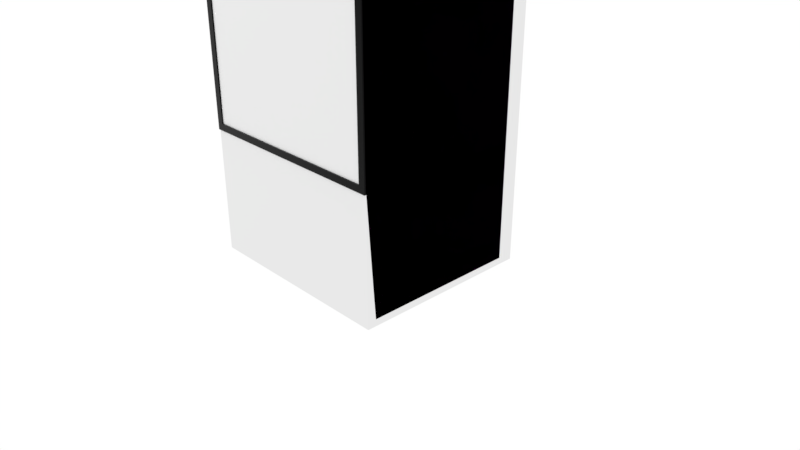 # Source: machine2.8_11_collider.blend  (saved by Blender 2.80.47; exported with 4.5.12 LTS)
import bpy
from mathutils import Matrix  # noqa: F401  (used for matrix-valued properties, if any)

bpy.ops.wm.read_factory_settings(use_empty=True)
scene = bpy.context.scene
scene.name = 'Scene'

# ---- collections
col_collection_1 = bpy.data.collections.new('Collection 1'); scene.collection.children.link(col_collection_1)

# ---- images (referenced by path relative to the original .blend; pixels are not part of the script)
import os
ASSET_DIR = os.environ.get("B2B_ASSET_DIR", "")  # directory of the original .blend (textures are referenced by path, not embedded)
HERE = os.path.dirname(os.path.abspath(__file__))  # packed textures are extracted next to this script under _unpacked/

def load_image(name, relpath, width, height, colorspace="sRGB"):
    """Load a texture the original file referenced (path relative to the .blend, or extracted next to this script)."""
    p = next((c for c in (os.path.join(HERE, relpath), os.path.join(ASSET_DIR, relpath)) if relpath and os.path.exists(c)), "")
    if p:
        img = bpy.data.images.load(p, check_existing=True)
        img.name = name
    else:  # same state as the original file: an image datablock whose file is absent (Cycles renders it pink)
        img = bpy.data.images.new(name, width, height)
        img.source = "FILE"
        img.filepath = "//" + (relpath or name)
    img.colorspace_settings.name = colorspace
    return img
img_textureblank128_png = load_image('textureBlank128.png', 'textureBlank128.png', 1024, 1024, 'sRGB')
img_texturedecal512_png = load_image('textureDecal512.png', 'textureDecal512.png', 1024, 1024, 'sRGB')

# ---- materials (node trees are filled in below, after node groups)
mat_bodym = bpy.data.materials.new('bodyM')
mat_bodym.alpha_threshold = 0.0
mat_bodym.use_transparent_shadow = False
mat_bodym.diffuse_color = (0.4793, 0.05951, 0.0185, 1.0)
mat_bodym.roughness = 0.5
mat_bodym.line_color = (0.0, 0.0, 0.0, 1.0)
mat_bezelm = bpy.data.materials.new('bezelM')
mat_bezelm.alpha_threshold = 0.0
mat_bezelm.use_transparent_shadow = False
mat_bezelm.diffuse_color = (0.0, 0.0, 0.0, 1.0)
mat_bezelm.roughness = 0.5
mat_screenm = bpy.data.materials.new('screenM')
mat_screenm.alpha_threshold = 0.0
mat_screenm.use_transparent_shadow = False
mat_screenm.diffuse_color = (0.2462, 0.2462, 0.2462, 1.0)
mat_screenm.roughness = 0.5
mat_panelm = bpy.data.materials.new('panelM')
mat_panelm.alpha_threshold = 0.0
mat_panelm.use_transparent_shadow = False
mat_panelm.preview_render_type = 'CUBE'
mat_panelm.diffuse_color = (0.4793, 0.05951, 0.0185, 1.0)
mat_panelm.roughness = 0.5

# ---- material node trees
mat_bodym.use_nodes = True; mat_bodym.node_tree.nodes.clear()
_N = mat_bodym.node_tree.nodes; _L = mat_bodym.node_tree.links
n0 = _N.new('ShaderNodeOutputMaterial'); n0.name = 'Material Output'; n0.location = (300, 300)
n1 = _N.new('ShaderNodeBsdfPrincipled'); n1.name = 'Principled BSDF'; n1.location = (10, 300)
n1.distribution = 'GGX'
n1.subsurface_method = 'BURLEY'
n1.inputs[1].default_value = 1.0
n1.inputs[2].default_value = 0.2
n1.inputs[3].default_value = 1.45
n2 = _N.new('ShaderNodeTexImage'); n2.name = 'Image Texture'; n2.location = (-280, 260)
n2.image = img_textureblank128_png
_L.new(n1.outputs[0], n0.inputs[0])
_L.new(n2.outputs[0], n1.inputs[0])
n0.is_active_output = True
mat_bezelm.use_nodes = True; mat_bezelm.node_tree.nodes.clear()
_N = mat_bezelm.node_tree.nodes; _L = mat_bezelm.node_tree.links
n0 = _N.new('ShaderNodeOutputMaterial'); n0.name = 'Material Output'; n0.location = (300, 300)
n1 = _N.new('ShaderNodeBsdfPrincipled'); n1.name = 'Principled BSDF'; n1.location = (10, 300)
n1.distribution = 'GGX'
n1.subsurface_method = 'BURLEY'
n1.inputs[0].default_value = (0.005605, 0.005605, 0.005605, 1.0)
n1.inputs[1].default_value = 1.0
n1.inputs[2].default_value = 0.2
n1.inputs[3].default_value = 1.45
_L.new(n1.outputs[0], n0.inputs[0])
n0.is_active_output = True
mat_screenm.use_nodes = True; mat_screenm.node_tree.nodes.clear()
_N = mat_screenm.node_tree.nodes; _L = mat_screenm.node_tree.links
n0 = _N.new('ShaderNodeOutputMaterial'); n0.name = 'Material Output'; n0.location = (300, 300)
n1 = _N.new('ShaderNodeBsdfPrincipled'); n1.name = 'Principled BSDF'; n1.location = (10, 300)
n1.distribution = 'GGX'
n1.subsurface_method = 'BURLEY'
n1.inputs[0].default_value = (0.005605, 0.005605, 0.005605, 1.0)
n1.inputs[1].default_value = 1.0
n1.inputs[2].default_value = 0.2
n1.inputs[3].default_value = 1.45
_L.new(n1.outputs[0], n0.inputs[0])
n0.is_active_output = True
mat_panelm.use_nodes = True; mat_panelm.node_tree.nodes.clear()
_N = mat_panelm.node_tree.nodes; _L = mat_panelm.node_tree.links
n0 = _N.new('ShaderNodeOutputMaterial'); n0.name = 'Material Output'; n0.location = (300, 300)
n1 = _N.new('ShaderNodeBsdfPrincipled'); n1.name = 'Principled BSDF'; n1.location = (10, 300)
n1.distribution = 'GGX'
n1.subsurface_method = 'BURLEY'
n1.inputs[1].default_value = 1.0
n1.inputs[2].default_value = 0.2
n1.inputs[3].default_value = 1.55
n2 = _N.new('ShaderNodeTexImage'); n2.name = 'Image Texture'; n2.location = (-280, 260)
n2.image = img_texturedecal512_png
_L.new(n1.outputs[0], n0.inputs[0])
_L.new(n2.outputs[0], n1.inputs[0])
n0.is_active_output = True

# ---- world
world_world = bpy.data.worlds.new('World'); scene.world = world_world
world_world.color = (1.0, 1.0, 1.0)
world_world.use_sun_shadow = False
world_world.sun_shadow_jitter_overblur = 0.0
world_world.cycles.sampling_method = 'MANUAL'

# ---- cameras
cam_camera = bpy.data.cameras.new('Camera')
cam_camera.clip_end = 100.0
cam_camera.lens = 35.0
cam_camera.sensor_width = 32.0
cam_camera.sensor_height = 18.0
cam_camera.ortho_scale = 7.314
cam_camera.dof.focus_distance = 0.0
cam_camera.dof.aperture_fstop = 128.0

# ---- lights
light_hemi = bpy.data.lights.new('Hemi', 'SUN')
light_hemi.transmission_factor = 0.0
light_hemi.angle = 0.1993
light_hemi.energy = 1.0
light_hemi.shadow_buffer_clip_start = 0.5
light_hemi.shadow_soft_size = 0.1
light_hemi.shadow_cascade_max_distance = 1000.0
light_lamp = bpy.data.lights.new('Lamp', 'POINT')
light_lamp.transmission_factor = 0.0
light_lamp.cutoff_distance = 30.0
light_lamp.energy = 100.0
light_lamp.shadow_buffer_clip_start = 1.001
light_lamp.shadow_soft_size = 0.1
light_lamp.shadow_maximum_resolution = 0.006
light_lamp.use_absolute_resolution = True

# ---- meshes
me_cube_001 = bpy.data.meshes.new('Cube.001')
me_cube_001.from_pydata([(-0.9267, -0.9993, -1.0), (-0.9267, 0.9048, -1.0), (0.9303, 0.9048, -1.0), (0.9303, -0.9993, -1.0), (1.0, 1.0, -1.0), (1.0, -1.0, -1.0), (-1.0, 1.0, -1.0), (-1.0, -1.0, -1.0), (-0.9267, -0.9993, -1.034), (-0.9267, 0.9048, -1.034), (0.9303, -0.9993, -1.034), (0.9303, 0.9048, -1.034), (1.0, 1.0, 0.7811), (1.0, -1.0, 0.7811), (-1.0, -1.0, 0.7811), (-1.0, 1.0, 0.7811), (1.0, 1.0, -0.4126), (1.0, -1.0, -0.4126), (-1.0, -1.0, -0.4126), (-1.0, 1.0, -0.4126), (0.9355, -1.23, -0.3793), (-0.9355, -1.23, -0.3793), (0.9355, -1.23, 0.7478), (-0.9355, -1.23, 0.7478), (1.0, -1.23, -0.4126), (1.0, -1.23, 0.7811), (-1.0, -1.23, -0.4126), (-1.0, -1.23, 0.7811), (0.9355, -1.2, -0.3793), (0.9355, -1.2, 0.7478), (-0.9355, -1.2, -0.3793), (-0.9355, -1.2, 0.7478), (1.0, 1.0, 0.7925), (1.0, 1.0, 1.011), (1.0, -1.0, 0.7925), (1.0, -1.0, 1.011), (-1.0, -1.0, 0.7925), (-1.0, -1.0, 1.011), (-1.0, 1.0, 0.7925), (-1.0, 1.0, 1.011), (1.0, -1.23, 0.7925), (1.0, -1.23, 1.011), (-1.0, -1.23, 0.7925), (-1.0, -1.23, 1.011), (0.9361, -1.23, 0.8255), (0.9361, -1.23, 0.9785), (-0.9365, -1.23, 0.8255), (-0.9365, -1.23, 0.9785), (0.9361, -1.2, 0.8255), (0.9361, -1.2, 0.9785), (-0.9365, -1.2, 0.8255), (-0.9365, -1.2, 0.9785), (1.0, -1.0, 0.7811), (1.0, -1.205, 0.7811), (-1.0, -1.205, 0.7811), (-1.0, -1.0, 0.7811), (-1.0, -1.205, 0.7925), (-1.0, -1.0, 0.7925), (1.0, -1.205, 0.7925), (1.0, -1.0, 0.7925), (1.0, -1.0, -1.0), (-1.0, -1.0, -1.0), (1.0, -1.096, -1.0), (-1.0, -1.096, -1.0), (1.0, -1.0, -0.4126), (-1.0, -1.0, -0.4126), (1.0, -1.205, -0.4126), (-1.0, -1.205, -0.4126), (-0.7, 1.0, -1.0), (-0.7, -1.0, -1.0), (0.6518, -0.9993, -1.0), (0.6518, 0.9048, -1.0), (0.6518, -0.9993, -1.034), (0.6518, 0.9048, -1.034), (-0.7, -1.23, 0.7811), (-0.7, 1.0, 0.7811), (-0.7, -1.23, -0.4126), (-0.7, 1.0, -0.4126), (-0.6548, -1.23, 0.7478), (-0.6548, -1.23, -0.3793), (-0.6548, -1.2, 0.7478), (-0.6548, -1.2, -0.3793), (-0.7, 1.0, 1.011), (-0.7, -1.0, 1.011), (-0.7, -1.23, 1.011), (-0.7, -1.23, 0.7925), (-0.7, 1.0, 0.7925), (-0.6556, -1.23, 0.9785), (-0.6556, -1.23, 0.8255), (-0.6556, -1.2, 0.9785), (-0.6556, -1.2, 0.8255), (-0.7, -1.205, 0.7811), (-0.7, -1.205, 0.7925), (-0.7, -0.9747, -1.0), (-0.7, -1.096, -1.0), (-0.7, -1.205, -0.4126), (0.745, 1.0, -1.0), (0.745, -1.0, -1.0), (-0.6899, -0.9993, -1.0), (-0.6899, 0.9048, -1.0), (-0.6899, -0.9993, -1.034), (-0.6899, 0.9048, -1.034), (0.745, -1.23, 0.7811), (0.745, 1.0, 0.7811), (0.745, -1.23, -0.4126), (0.745, 1.0, -0.4126), (0.6969, -1.23, 0.7478), (0.6969, -1.23, -0.3793), (0.6969, -1.2, 0.7478), (0.6969, -1.2, -0.3793), (0.745, 1.0, 1.011), (0.745, -1.0, 1.011), (0.745, -1.23, 1.011), (0.745, -1.23, 0.7925), (0.745, 1.0, 0.7925), (0.6974, -1.23, 0.9785), (0.6974, -1.23, 0.8255), (0.6974, -1.2, 0.9785), (0.6974, -1.2, 0.8255), (0.745, -1.205, 0.7811), (0.745, -1.205, 0.7925), (0.745, -0.9747, -1.0), (0.745, -1.096, -1.0), (0.745, -1.205, -0.4126), (1.0, 1.0, -0.8899), (1.0, -1.0, -0.8899), (-1.0, -1.0, -0.8899), (-1.0, 1.0, -0.8899), (1.0, -1.0, -0.8899), (-1.0, -1.0, -0.8899), (1.0, -1.118, -0.8899), (-1.0, -1.118, -0.8899), (-0.7, -1.118, -0.8899), (-0.7, 1.0, -0.8899), (0.745, 1.0, -0.8899), (0.745, -1.118, -0.8899), (0.745, 1.0, -0.4126), (-0.7, 1.0, -0.4126), (-0.7, 1.0, -0.8899), (0.745, 1.0, -0.8899), (0.6492, 1.24, -0.4624), (-0.6042, 1.24, -0.4624), (-0.6042, 1.24, -0.8401), (0.6492, 1.24, -0.8401)], [], [(2, 3, 10, 11), (26, 18, 65, 67), (138, 68, 6, 127), (1, 0, 4, 5), (70, 3, 6, 68), (99, 1, 5, 97), (3, 2, 7, 6), (72, 73, 11, 10), (98, 0, 8, 100), (71, 2, 11, 73), (0, 1, 9, 8), (17, 13, 25, 24), (78, 23, 31, 80), (18, 14, 15, 19), (16, 12, 13, 17), (124, 16, 17, 125), (126, 18, 19, 127), (76, 26, 67, 95), (75, 137, 19, 15), (14, 18, 26, 27), (25, 13, 52, 53), (42, 36, 57, 56), (22, 20, 24, 25), (21, 23, 27, 26), (106, 22, 25, 102), (79, 21, 26, 76), (15, 14, 36, 38), (13, 12, 32, 34), (14, 27, 54, 55), (75, 15, 38, 86), (81, 80, 31, 30), (20, 22, 29, 28), (107, 20, 28, 109), (23, 21, 30, 31), (82, 39, 37, 83), (32, 33, 35, 34), (36, 37, 39, 38), (47, 46, 50, 51), (34, 35, 41, 40), (83, 37, 43, 84), (82, 86, 38, 39), (37, 36, 42, 43), (45, 44, 40, 41), (46, 47, 43, 42), (115, 45, 41, 112), (88, 46, 42, 85), (90, 89, 51, 50), (87, 47, 51, 89), (44, 45, 49, 48), (116, 44, 48, 118), (55, 54, 56, 57), (119, 53, 58, 120), (53, 52, 59, 58), (34, 40, 58, 59), (102, 25, 53, 119), (85, 42, 56, 92), (129, 61, 63, 131), (121, 60, 62, 122), (132, 95, 67, 131), (128, 64, 66, 130), (97, 5, 60, 121), (17, 24, 66, 64), (7, 69, 93, 61), (135, 123, 95, 132), (61, 93, 94, 63), (113, 85, 92, 120), (27, 74, 91, 54), (54, 91, 92, 56), (46, 88, 90, 50), (115, 87, 89, 117), (118, 117, 89, 90), (116, 88, 85, 113), (47, 87, 84, 43), (110, 114, 86, 82), (111, 83, 84, 112), (110, 82, 83, 111), (21, 79, 81, 30), (109, 108, 80, 81), (103, 75, 86, 114), (107, 79, 76, 104), (23, 78, 74, 27), (103, 136, 137, 75), (104, 76, 95, 123), (106, 78, 80, 108), (99, 71, 73, 101), (3, 70, 72, 10), (100, 101, 73, 72), (2, 71, 69, 7), (98, 70, 68, 96), (139, 96, 68, 138), (124, 4, 96, 139), (0, 98, 96, 4), (8, 9, 101, 100), (1, 99, 101, 9), (22, 106, 108, 29), (24, 104, 123, 66), (12, 16, 136, 103), (20, 107, 104, 24), (12, 103, 114, 32), (28, 29, 108, 109), (33, 110, 111, 35), (35, 111, 112, 41), (33, 32, 114, 110), (44, 116, 113, 40), (48, 49, 117, 118), (45, 115, 117, 49), (40, 113, 120, 58), (130, 66, 123, 135), (69, 97, 121, 93), (93, 121, 122, 94), (74, 102, 119, 91), (91, 119, 120, 92), (88, 116, 118, 90), (87, 115, 112, 84), (79, 107, 109, 81), (78, 106, 102, 74), (70, 98, 100, 72), (71, 99, 97, 69), (62, 130, 135, 122), (16, 124, 139, 136), (105, 134, 143, 140), (122, 135, 132, 94), (60, 128, 130, 62), (94, 132, 131, 63), (65, 129, 131, 67), (7, 126, 127, 6), (4, 124, 125, 5), (137, 138, 127, 19), (105, 77, 137, 136), (77, 133, 138, 137), (134, 105, 136, 139), (133, 134, 139, 138), (140, 143, 142, 141), (77, 105, 140, 141), (134, 133, 142, 143), (133, 77, 141, 142)])
me_cube_001.polygons.foreach_set('material_index', [1, 1, 0, 0, 0, 0, 0, 1, 1, 1, 1, 1, 1, 3, 3, 0, 0, 1, 0, 1, 1, 0, 1, 1, 1, 1, 0, 0, 1, 0, 2, 1, 1, 1, 0, 0, 0, 1, 1, 1, 0, 1, 1, 1, 1, 1, 2, 1, 1, 1, 0, 0, 0, 0, 1, 1, 0, 0, 0, 0, 0, 1, 0, 0, 0, 1, 1, 0, 1, 1, 2, 1, 1, 0, 1, 0, 1, 2, 0, 1, 1, 0, 1, 1, 1, 1, 1, 0, 0, 0, 0, 0, 1, 1, 1, 1, 0, 1, 0, 2, 0, 1, 0, 1, 2, 1, 1, 0, 0, 0, 1, 0, 1, 1, 1, 1, 1, 0, 0, 0, 0, 0, 0, 0, 0, 0, 0, 0, 0, 0, 0, 0, 0, 0, 0, 0])
_uv = me_cube_001.uv_layers.new(name='UVMap')
_uv.uv.foreach_set('vector', [0.0, 0.0, 1.0, 0.0, 1.0, 1.0, 0.0, 1.0, 0.0, 0.0, 1.0, 0.0, 1.0, 1.0, 0.0, 1.0, 0.0, 0.0, 1.0, 0.0, 1.0, 1.0, 0.0, 1.0, 0.0, 0.0, 1.0, 0.0, 1.0, 1.0, 0.0, 1.0, 0.0, 0.0, 1.0, 0.0, 1.0, 1.0, 0.0, 1.0, 0.0, 0.0, 1.0, 0.0, 1.0, 1.0, 0.0, 1.0, 0.0, 0.0, 1.0, 0.0, 1.0, 1.0, 0.0, 1.0, 0.0, 0.0, 1.0, 0.0, 1.0, 1.0, 0.0, 1.0, 0.0, 0.0, 1.0, 0.0, 1.0, 1.0, 0.0, 1.0, 0.0, 0.0, 1.0, 0.0, 1.0, 1.0, 0.0, 1.0, 0.0, 0.0, 1.0, 0.0, 1.0, 1.0, 0.0, 1.0, 0.0, 0.0, 1.0, 0.0, 1.0, 1.0, 0.0, 1.0, 0.0, 0.0, 1.0, 0.0, 1.0, 1.0, 0.0, 1.0, 0.5659, -0.0003644, 0.5683, 0.9979, -0.04714, 0.9988, -0.04955, 0.0004987, 0.615, -0.001661, 0.6158, 0.9994, 0.000296, 0.9992, -0.0004954, -0.001873, 0.0, 0.0, 1.0, 0.0, 1.0, 1.0, 0.0, 1.0, 0.0, 0.0, 1.0, 0.0, 1.0, 1.0, 0.0, 1.0, 0.0, 0.0, 1.0, 0.0, 1.0, 1.0, 0.0, 1.0, 0.0, 0.0, 1.0, 0.0, 1.0, 1.0, 0.0, 1.0, 0.0, 0.0, 1.0, 0.0, 1.0, 1.0, 0.0, 1.0, 0.0, 0.0, 1.0, 0.0, 1.0, 1.0, 0.0, 1.0, 0.0, 0.0, 1.0, 0.0, 1.0, 1.0, 0.0, 1.0, 0.0, 0.0, 1.0, 0.0, 1.0, 1.0, 0.0, 1.0, 0.0, 0.0, 1.0, 0.0, 1.0, 1.0, 0.0, 1.0, 0.0, 0.0, 1.0, 0.0, 1.0, 1.0, 0.0, 1.0, 0.0, 0.0, 1.0, 0.0, 1.0, 1.0, 0.0, 1.0, 0.0, 0.0, 1.0, 0.0, 1.0, 1.0, 0.0, 1.0, 0.0, 0.0, 1.0, 0.0, 1.0, 1.0, 0.0, 1.0, 0.0, 0.0, 1.0, 0.0, 1.0, 1.0, 0.0, 1.0, 0.0, 0.0, 1.0, 0.0, 1.0, 1.0, 0.0, 1.0, 0.0, 0.0, 1.0, 0.0, 1.0, 1.0, 0.0, 1.0, 0.0, 0.0, 1.0, 0.0, 1.0, 1.0, 0.0, 1.0, 0.0, 0.0, 1.0, 0.0, 1.0, 1.0, 0.0, 1.0, 0.0, 0.0, 1.0, 0.0, 1.0, 1.0, 0.0, 1.0, 0.0, 0.0, 1.0, 0.0, 1.0, 1.0, 0.0, 1.0, 0.0, 0.0, 1.0, 0.0, 1.0, 1.0, 0.0, 1.0, 0.0, 0.0, 1.0, 0.0, 1.0, 1.0, 0.0, 1.0, 0.0, 0.0, 1.0, 0.0, 1.0, 1.0, 0.0, 1.0, 0.0, 0.0, 1.0, 0.0, 1.0, 1.0, 0.0, 1.0, 0.0, 0.0, 1.0, 0.0, 1.0, 1.0, 0.0, 1.0, 0.0, 0.0, 1.0, 0.0, 1.0, 1.0, 0.0, 1.0, 0.0, 0.0, 1.0, 0.0, 1.0, 1.0, 0.0, 1.0, 0.0, 0.0, 1.0, 0.0, 1.0, 1.0, 0.0, 1.0, 0.0, 0.0, 1.0, 0.0, 1.0, 1.0, 0.0, 1.0, 0.0, 0.0, 1.0, 0.0, 1.0, 1.0, 0.0, 1.0, 0.0, 0.0, 1.0, 0.0, 1.0, 1.0, 0.0, 1.0, 0.0, 0.0, 1.0, 0.0, 1.0, 1.0, 0.0, 1.0, 0.0, 0.0, 1.0, 0.0, 1.0, 1.0, 0.0, 1.0, 0.0, 0.0, 1.0, 0.0, 1.0, 1.0, 0.0, 1.0, 0.0, 0.0, 1.0, 0.0, 1.0, 1.0, 0.0, 1.0, 0.0, 0.0, 1.0, 0.0, 1.0, 1.0, 0.0, 1.0, 0.0, 0.0, 1.0, 0.0, 1.0, 1.0, 0.0, 1.0, 0.0, 0.0, 1.0, 0.0, 1.0, 1.0, 0.0, 1.0, 0.0, 0.0, 1.0, 0.0, 1.0, 1.0, 0.0, 1.0, 0.0, 0.0, 1.0, 0.0, 1.0, 1.0, 0.0, 1.0, 0.0, 0.0, 1.0, 0.0, 1.0, 1.0, 0.0, 1.0, 0.0, 0.0, 1.0, 0.0, 1.0, 1.0, 0.0, 1.0, 0.0, 0.0, 1.0, 0.0, 1.0, 1.0, 0.0, 1.0, 0.0, 0.0, 1.0, 0.0, 1.0, 1.0, 0.0, 1.0, 0.0, 0.0, 1.0, 0.0, 1.0, 1.0, 0.0, 1.0, 0.0, 0.0, 1.0, 0.0, 1.0, 1.0, 0.0, 1.0, 0.0, 0.0, 1.0, 0.0, 1.0, 1.0, 0.0, 1.0, 0.0, 0.0, 1.0, 0.0, 1.0, 1.0, 0.0, 1.0, 0.0, 0.0, 1.0, 0.0, 1.0, 1.0, 0.0, 1.0, 0.0, 0.0, 1.0, 0.0, 1.0, 1.0, 0.0, 1.0, 0.0, 0.0, 1.0, 0.0, 1.0, 1.0, 0.0, 1.0, 0.0, 0.0, 1.0, 0.0, 1.0, 1.0, 0.0, 1.0, 0.0, 0.0, 1.0, 0.0, 1.0, 1.0, 0.0, 1.0, 0.0, 0.0, 1.0, 0.0, 1.0, 1.0, 0.0, 1.0, 0.0, 0.0, 1.0, 0.0, 1.0, 1.0, 0.0, 1.0, 0.0, 0.0, 1.0, 0.0, 1.0, 1.0, 0.0, 1.0, 0.0, 0.0, 1.0, 0.0, 1.0, 1.0, 0.0, 1.0, 0.0, 0.0, 1.0, 0.0, 1.0, 1.0, 0.0, 1.0, 0.0, 0.0, 1.0, 0.0, 1.0, 1.0, 0.0, 1.0, 0.0, 0.0, 1.0, 0.0, 1.0, 1.0, 0.0, 1.0, 0.0, 0.0, 1.0, 0.0, 1.0, 1.0, 0.0, 1.0, 0.0, 0.0, 1.0, 0.0, 1.0, 1.0, 0.0, 1.0, 0.0, 0.0, 1.0, 0.0, 1.0, 1.0, 0.0, 1.0, 0.0, 0.0, 1.0, 0.0, 1.0, 1.0, 0.0, 1.0, 0.0, 0.0, 1.0, 0.0, 1.0, 1.0, 0.0, 1.0, 0.0, 0.0, 1.0, 0.0, 1.0, 1.0, 0.0, 1.0, 0.0, 0.0, 1.0, 0.0, 1.0, 1.0, 0.0, 1.0, 0.0, 0.0, 1.0, 0.0, 1.0, 1.0, 0.0, 1.0, 0.0, 0.0, 1.0, 0.0, 1.0, 1.0, 0.0, 1.0, 0.0, 0.0, 1.0, 0.0, 1.0, 1.0, 0.0, 1.0, 0.0, 0.0, 1.0, 0.0, 1.0, 1.0, 0.0, 1.0, 0.0, 0.0, 1.0, 0.0, 1.0, 1.0, 0.0, 1.0, 0.0, 0.0, 1.0, 0.0, 1.0, 1.0, 0.0, 1.0, 0.0, 0.0, 1.0, 0.0, 1.0, 1.0, 0.0, 1.0, 0.0, 0.0, 1.0, 0.0, 1.0, 1.0, 0.0, 1.0, 0.0, 0.0, 1.0, 0.0, 1.0, 1.0, 0.0, 1.0, 0.0, 0.0, 1.0, 0.0, 1.0, 1.0, 0.0, 1.0, 0.0, 0.0, 1.0, 0.0, 1.0, 1.0, 0.0, 1.0, 0.0, 0.0, 1.0, 0.0, 1.0, 1.0, 0.0, 1.0, 0.0, 0.0, 1.0, 0.0, 1.0, 1.0, 0.0, 1.0, 0.0, 0.0, 1.0, 0.0, 1.0, 1.0, 0.0, 1.0, 0.0, 0.0, 1.0, 0.0, 1.0, 1.0, 0.0, 1.0, 0.0, 0.0, 1.0, 0.0, 1.0, 1.0, 0.0, 1.0, 0.0, 0.0, 1.0, 0.0, 1.0, 1.0, 0.0, 1.0, 0.0, 0.0, 1.0, 0.0, 1.0, 1.0, 0.0, 1.0, 0.0, 0.0, 1.0, 0.0, 1.0, 1.0, 0.0, 1.0, 0.0, 0.0, 1.0, 0.0, 1.0, 1.0, 0.0, 1.0, 0.0, 0.0, 1.0, 0.0, 1.0, 1.0, 0.0, 1.0, 0.0, 0.0, 1.0, 0.0, 1.0, 1.0, 0.0, 1.0, 0.0, 0.0, 1.0, 0.0, 1.0, 1.0, 0.0, 1.0, 0.0, 0.0, 1.0, 0.0, 1.0, 1.0, 0.0, 1.0, 0.0, 0.0, 1.0, 0.0, 1.0, 1.0, 0.0, 1.0, 0.0, 0.0, 1.0, 0.0, 1.0, 1.0, 0.0, 1.0, 0.0, 0.0, 1.0, 0.0, 1.0, 1.0, 0.0, 1.0, 0.0, 0.0, 1.0, 0.0, 1.0, 1.0, 0.0, 1.0, 0.0, 0.0, 1.0, 0.0, 1.0, 1.0, 0.0, 1.0, 0.0, 0.0, 1.0, 0.0, 1.0, 1.0, 0.0, 1.0, 0.0, 0.0, 1.0, 0.0, 1.0, 1.0, 0.0, 1.0, 0.0, 0.0, 1.0, 0.0, 1.0, 1.0, 0.0, 1.0, 0.0, 0.0, 1.0, 0.0, 1.0, 1.0, 0.0, 1.0, 0.0, 0.0, 1.0, 0.0, 1.0, 1.0, 0.0, 1.0, 0.0, 0.0, 1.0, 0.0, 1.0, 1.0, 0.0, 1.0, 0.0, 0.0, 1.0, 0.0, 1.0, 1.0, 0.0, 1.0, 0.0, 0.0, 1.0, 0.0, 1.0, 1.0, 0.0, 1.0, 0.0, 0.0, 1.0, 0.0, 1.0, 1.0, 0.0, 1.0, 0.0, 0.0, 1.0, 0.0, 1.0, 1.0, 0.0, 1.0, 0.0, 0.0, 1.0, 0.0, 1.0, 1.0, 0.0, 1.0, 0.0, 0.0, 1.0, 0.0, 1.0, 1.0, 0.0, 1.0, 0.0, 0.0, 1.0, 0.0, 1.0, 1.0, 0.0, 1.0, 0.0, 0.0, 1.0, 0.0, 1.0, 1.0, 0.0, 1.0, 0.0, 0.0, 1.0, 0.0, 1.0, 1.0, 0.0, 1.0, 0.0, 0.0, 1.0, 0.0, 1.0, 1.0, 0.0, 1.0, 0.0, 0.0, 1.0, 0.0, 1.0, 1.0, 0.0, 1.0, 0.0, 0.0, 1.0, 0.0, 1.0, 1.0, 0.0, 1.0, 0.0, 0.0, 1.0, 0.0, 1.0, 1.0, 0.0, 1.0, 0.0, 0.0, 1.0, 0.0, 1.0, 1.0, 0.0, 1.0, 0.0, 0.0, 1.0, 0.0, 1.0, 1.0, 0.0, 1.0, 0.0, 0.0, 1.0, 0.0, 1.0, 1.0, 0.0, 1.0, 0.0, 0.0, 1.0, 0.0, 1.0, 1.0, 0.0, 1.0, 0.0, 0.0, 1.0, 0.0, 1.0, 1.0, 0.0, 1.0, 0.0, 0.0, 1.0, 0.0, 1.0, 1.0, 0.0, 1.0])
me_cube_001.materials.append(mat_bodym)
me_cube_001.materials.append(mat_bezelm)
me_cube_001.materials.append(mat_screenm)
me_cube_001.materials.append(mat_panelm)
me_cube_001.use_remesh_preserve_volume = False
me_cube_001.use_remesh_preserve_attributes = False
me_cube_001.use_mirror_vertex_groups = False
me_cube_001.update()
me_cube_001.normals_split_custom_set([tuple(v) for v in zip(*[iter([1.0, -4.075e-07, 0.0, 1.0, -4.075e-07, 0.0, 1.0, -4.075e-07, 0.0, 1.0, -4.075e-07, 0.0, 1.0, 0.0, 0.0, 1.0, 0.0, 0.0, 1.0, 0.0, 0.0, 1.0, 0.0, 0.0, 3.974e-07, 1.0, 0.0, 3.974e-07, 1.0, 0.0, 3.974e-07, 1.0, 0.0, 3.974e-07, 1.0, 0.0, 0.0, 0.0, -1.0, 0.0, 0.0, -1.0, 0.0, 0.0, -1.0, 0.0, 0.0, -1.0, 5.558e-06, 0.0, -1.0, 5.558e-06, 0.0, -1.0, 5.558e-06, 0.0, -1.0, 5.558e-06, 0.0, -1.0, 3.431e-06, 0.0, -1.0, 3.431e-06, 0.0, -1.0, 3.431e-06, 0.0, -1.0, 3.431e-06, 0.0, -1.0, 0.0, 0.0, -1.0, 0.0, 0.0, -1.0, 0.0, 0.0, -1.0, 0.0, 0.0, -1.0, 2.248e-07, 0.0, -1.0, 2.248e-07, 0.0, -1.0, 2.248e-07, 0.0, -1.0, 2.248e-07, 0.0, -1.0, -2.517e-07, -1.0, 0.0, -2.517e-07, -1.0, 0.0, -2.517e-07, -1.0, 0.0, -2.517e-07, -1.0, 0.0, 0.0, 1.0, 0.0, 0.0, 1.0, 0.0, 0.0, 1.0, 0.0, 0.0, 1.0, 0.0, -1.0, 0.0, 0.0, -1.0, 0.0, 0.0, -1.0, 0.0, 0.0, -1.0, 0.0, 0.0, 1.0, -4.335e-07, 3.495e-07, 1.0, -4.335e-07, 3.495e-07, 1.0, -4.335e-07, 3.495e-07, 1.0, -4.335e-07, 3.495e-07, -3.09e-08, 0.0, -1.0, -3.09e-08, 0.0, -1.0, -3.09e-08, 0.0, -1.0, -3.09e-08, 0.0, -1.0, -1.0, 1.997e-07, -1.248e-07, -1.0, 1.997e-07, -1.248e-07, -1.0, 1.997e-07, -1.248e-07, -1.0, 1.997e-07, -1.248e-07, 1.0, -2.996e-07, 2.497e-08, 1.0, -2.996e-07, 2.497e-08, 1.0, -2.996e-07, 2.497e-08, 1.0, -2.996e-07, 2.497e-08, 1.0, -6.243e-08, 9.378e-13, 1.0, -6.243e-08, 9.378e-13, 1.0, -6.243e-08, 9.378e-13, 1.0, -6.243e-08, 9.378e-13, -1.0, 3.122e-07, -1.873e-07, -1.0, 3.122e-07, -1.873e-07, -1.0, 3.122e-07, -1.873e-07, -1.0, 3.122e-07, -1.873e-07, 2.308e-08, 0.0, -1.0, 2.308e-08, 0.0, -1.0, 2.308e-08, 0.0, -1.0, 2.308e-08, 0.0, -1.0, 2.98e-07, 1.0, 1.664e-07, 2.98e-07, 1.0, 1.664e-07, 2.98e-07, 1.0, 1.664e-07, 2.98e-07, 1.0, 1.664e-07, -1.0, 0.0, -9.987e-08, -1.0, 0.0, -9.987e-08, -1.0, 0.0, -9.987e-08, -1.0, 0.0, -9.987e-08, 0.0, 0.0, 1.0, 0.04423, 2.122e-06, 0.999, 0.0, 0.0, 1.0, 0.0, 0.0, 1.0, -1.0, 0.0, 0.0, -1.0, 0.0, 0.0, -1.0, 0.0, 0.0, -1.0, 0.0, 0.0, -1.898e-13, -1.0, -2.886e-07, -1.898e-13, -1.0, -2.886e-07, -1.898e-13, -1.0, -2.886e-07, -1.898e-13, -1.0, -2.886e-07, -7.119e-14, -1.0, 6.824e-08, -7.119e-14, -1.0, 6.824e-08, -7.119e-14, -1.0, 6.824e-08, -7.119e-14, -1.0, 6.824e-08, -4.831e-07, -1.0, 0.0, -4.831e-07, -1.0, 0.0, -4.831e-07, -1.0, 0.0, -4.831e-07, -1.0, 0.0, -4.106e-07, -1.0, 0.0, -4.106e-07, -1.0, 0.0, -4.106e-07, -1.0, 0.0, -4.106e-07, -1.0, 0.0, -1.0, 2.039e-07, 0.0, -1.0, 2.039e-07, 0.0, -1.0, 2.039e-07, 0.0, -1.0, 2.039e-07, 0.0, 1.0, -5.302e-07, -2.422e-10, 1.0, -5.302e-07, -2.422e-10, 1.0, -5.302e-07, -2.422e-10, 1.0, -5.302e-07, -2.422e-10, 0.0, 0.0, 1.0, 0.0, 0.0, 1.0, 0.0, 0.0, 1.0, 0.0, 0.0, 1.0, 1.987e-07, 1.0, 0.0, 1.987e-07, 1.0, 0.0, 1.987e-07, 1.0, 0.0, 1.987e-07, 1.0, 0.0, -4.248e-07, -1.0, -5.653e-08, -4.248e-07, -1.0, -5.653e-08, -4.248e-07, -1.0, -5.653e-08, -4.248e-07, -1.0, -5.653e-08, -1.0, 0.0, -3.173e-07, -1.0, 0.0, -3.173e-07, -1.0, 0.0, -3.173e-07, -1.0, 0.0, -3.173e-07, -5.825e-08, 0.0, 1.0, -5.825e-08, 0.0, 1.0, -5.825e-08, 0.0, 1.0, -5.825e-08, 0.0, 1.0, 1.0, 0.0, 5.288e-08, 1.0, 0.0, 5.288e-08, 1.0, 0.0, 5.288e-08, 1.0, 0.0, 5.288e-08, -1.964e-07, 0.0, 1.0, -1.964e-07, 0.0, 1.0, -1.964e-07, 0.0, 1.0, -1.964e-07, 0.0, 1.0, 1.0, -5.446e-07, 1.362e-07, 1.0, -5.446e-07, 1.362e-07, 1.0, -5.446e-07, 1.362e-07, 1.0, -5.446e-07, 1.362e-07, -1.0, 2.383e-07, -1.362e-07, -1.0, 2.383e-07, -1.362e-07, -1.0, 2.383e-07, -1.362e-07, -1.0, 2.383e-07, -1.362e-07, 1.0, 0.0, 0.0, 1.0, 0.0, 0.0, 1.0, 0.0, 0.0, 1.0, 0.0, 0.0, 1.0, -5.911e-07, 2.723e-07, 1.0, -5.911e-07, 2.723e-07, 1.0, -5.911e-07, 2.723e-07, 1.0, -5.911e-07, 2.723e-07, 1.97e-08, 0.0, 1.0, 1.97e-08, 0.0, 1.0, 1.97e-08, 0.0, 1.0, 1.97e-08, 0.0, 1.0, 1.987e-07, 1.0, 0.0, 1.987e-07, 1.0, 0.0, 1.987e-07, 1.0, 0.0, 1.987e-07, 1.0, 0.0, -1.0, 0.0, 0.0, -1.0, 0.0, 0.0, -1.0, 0.0, 0.0, -1.0, 0.0, 0.0, 0.0, -1.0, 9.858e-08, 0.0, -1.0, 9.858e-08, 0.0, -1.0, 9.858e-08, 0.0, -1.0, 9.858e-08, 0.0, -1.0, 0.0, 0.0, -1.0, 0.0, 0.0, -1.0, 0.0, 0.0, -1.0, 0.0, -4.829e-07, -1.0, 3.664e-06, -4.829e-07, -1.0, 3.664e-06, -4.829e-07, -1.0, 3.664e-06, -4.829e-07, -1.0, 3.664e-06, -4.104e-07, -1.0, 3.115e-06, -4.104e-07, -1.0, 3.115e-06, -4.104e-07, -1.0, 3.115e-06, -4.104e-07, -1.0, 3.115e-06, -4.244e-07, -1.0, 0.0, -4.244e-07, -1.0, 0.0, -4.244e-07, -1.0, 0.0, -4.244e-07, -1.0, 0.0, -8.25e-08, 0.0, -1.0, -8.25e-08, 0.0, -1.0, -8.25e-08, 0.0, -1.0, -8.25e-08, 0.0, -1.0, -1.0, 0.0, -3.896e-07, -1.0, 0.0, -3.896e-07, -1.0, 0.0, -3.896e-07, -1.0, 0.0, -3.896e-07, 4.361e-08, 0.0, 1.0, 4.361e-08, 0.0, 1.0, 4.361e-08, 0.0, 1.0, 4.361e-08, 0.0, 1.0, -1.0, 0.0, 0.0, -1.0, 0.0, 0.0, -1.0, 0.0, 0.0, -1.0, 0.0, 0.0, -4.675e-07, -1.0, 0.0, -4.675e-07, -1.0, 0.0, -4.675e-07, -1.0, 0.0, -4.675e-07, -1.0, 0.0, 1.0, -3.979e-07, 0.0, 1.0, -3.979e-07, 0.0, 1.0, -3.979e-07, 0.0, 1.0, -3.979e-07, 0.0, 0.0, 0.0, -1.0, 0.0, 0.0, -1.0, 0.0, 0.0, -1.0, 0.0, 0.0, -1.0, 2.579e-09, 0.0, 1.0, 2.579e-09, 0.0, 1.0, 2.579e-09, 0.0, 1.0, 2.579e-09, 0.0, 1.0, -6.826e-08, 0.0, -1.0, -6.826e-08, 0.0, -1.0, -6.826e-08, 0.0, -1.0, -6.826e-08, 0.0, -1.0, -1.0, 0.0, 0.0, -1.0, 0.0, 0.0, -1.0, 0.0, 0.0, -1.0, 0.0, 0.0, 0.0, 0.0, -1.0, 0.0, 0.0, -1.0, 0.0, 0.0, -1.0, 0.0, 0.0, -1.0, -2.047e-07, -0.9836, -0.1803, -2.047e-07, -0.9836, -0.1803, -2.047e-07, -0.9836, -0.1803, -2.047e-07, -0.9836, -0.1803, 1.0, 0.0, 2.952e-07, 1.0, 0.0, 2.952e-07, 1.0, 0.0, 2.952e-07, 1.0, 0.0, 2.952e-07, 0.0, 0.0, 1.0, 0.0, 0.0, 1.0, 0.0, 0.0, 1.0, 0.0, 0.0, 1.0, -0.7071, 0.7071, 4.371e-08, 0.0, 0.0, -1.0, 0.0, 0.0, -1.0, 0.0, 0.0, -1.0, 0.0, 0.0, 1.0, 0.0, 0.0, 1.0, 0.0, 0.0, 1.0, 0.0, 0.0, 1.0, -1.594e-07, -0.9836, -0.1803, -1.594e-07, -0.9836, -0.1803, -1.594e-07, -0.9836, -0.1803, -1.594e-07, -0.9836, -0.1803, 0.0, 0.0, -1.0, 0.0, 0.0, -1.0, 0.0, 0.0, -1.0, 0.0, 0.0, -1.0, 1.687e-08, 0.0, -1.0, 1.687e-08, 0.0, -1.0, 1.687e-08, 0.0, -1.0, 1.687e-08, 0.0, -1.0, 2.192e-09, 0.0, 1.0, 2.192e-09, 0.0, 1.0, 2.192e-09, 0.0, 1.0, 2.192e-09, 0.0, 1.0, -3.974e-07, -1.0, 0.0, -3.974e-07, -1.0, 0.0, -3.974e-07, -1.0, 0.0, -3.974e-07, -1.0, 0.0, 3.707e-08, 0.0, 1.0, 3.707e-08, 0.0, 1.0, 3.707e-08, 0.0, 1.0, 3.707e-08, 0.0, 1.0, -1.207e-08, 0.0, -1.0, -1.207e-08, 0.0, -1.0, -1.207e-08, 0.0, -1.0, -1.207e-08, 0.0, -1.0, -5.287e-07, -1.0, -5.759e-07, -5.287e-07, -1.0, -5.759e-07, -5.287e-07, -1.0, -5.759e-07, -5.287e-07, -1.0, -5.759e-07, -5.113e-07, -1.0, 0.0, -5.113e-07, -1.0, 0.0, -5.113e-07, -1.0, 0.0, -5.113e-07, -1.0, 0.0, -4.104e-07, -1.0, -3.115e-06, -4.104e-07, -1.0, -3.115e-06, -4.104e-07, -1.0, -3.115e-06, -4.104e-07, -1.0, -3.115e-06, 2.681e-07, 1.0, -3.769e-07, 2.681e-07, 1.0, -3.769e-07, 2.681e-07, 1.0, -3.769e-07, 2.681e-07, 1.0, -3.769e-07, -2.023e-08, 0.0, 1.0, -2.023e-08, 0.0, 1.0, -2.023e-08, 0.0, 1.0, -2.023e-08, 0.0, 1.0, 2.826e-09, 0.0, 1.0, 2.826e-09, 0.0, 1.0, 2.826e-09, 0.0, 1.0, 2.826e-09, 0.0, 1.0, -4.951e-08, 0.0, 1.0, -4.951e-08, 0.0, 1.0, -4.951e-08, 0.0, 1.0, -4.951e-08, 0.0, 1.0, -3.527e-07, -1.0, -2.191e-07, -3.527e-07, -1.0, -2.191e-07, -3.527e-07, -1.0, -2.191e-07, -3.527e-07, -1.0, -2.191e-07, 2.475e-07, 1.0, 0.0, 2.475e-07, 1.0, 0.0, 2.475e-07, 1.0, 0.0, 2.475e-07, 1.0, 0.0, -2.557e-07, -1.0, -2.559e-06, -2.557e-07, -1.0, -2.559e-06, -2.557e-07, -1.0, -2.559e-06, -2.557e-07, -1.0, -2.559e-06, -4.106e-07, -1.0, 0.0, -4.106e-07, -1.0, 0.0, -4.106e-07, -1.0, 0.0, -4.106e-07, -1.0, 0.0, 2.062e-07, 1.0, 2.073e-07, 2.062e-07, 1.0, 2.073e-07, 2.062e-07, 1.0, 2.073e-07, 2.062e-07, 1.0, 2.073e-07, -1.11e-08, 0.0, -1.0, -1.11e-08, 0.0, -1.0, -1.11e-08, 0.0, -1.0, -1.11e-08, 0.0, -1.0, 6.892e-09, 0.0, -1.0, 6.892e-09, 0.0, -1.0, 6.892e-09, 0.0, -1.0, 6.892e-09, 0.0, -1.0, 4.443e-08, 1.0, 0.0, 4.443e-08, 1.0, 0.0, 4.443e-08, 1.0, 0.0, 4.443e-08, 1.0, 0.0, -2.14e-07, -1.0, 0.0, -2.14e-07, -1.0, 0.0, -2.14e-07, -1.0, 0.0, -2.14e-07, -1.0, 0.0, -4.666e-08, 0.0, -1.0, -4.666e-08, 0.0, -1.0, -4.666e-08, 0.0, -1.0, -4.666e-08, 0.0, -1.0, 0.0, 0.0, -1.0, 0.0, 0.0, -1.0, 0.0, 0.0, -1.0, 0.0, 0.0, -1.0, 0.0, 0.0, -1.0, 0.0, 0.0, -1.0, 0.0, 0.0, -1.0, 0.0, 0.0, -1.0, 1.65e-07, 1.0, 0.0, 1.65e-07, 1.0, 0.0, 1.65e-07, 1.0, 0.0, 1.65e-07, 1.0, 0.0, 2.337e-07, 1.0, 0.0, 2.337e-07, 1.0, 0.0, 2.337e-07, 1.0, 0.0, 2.337e-07, 1.0, 0.0, 3.269e-06, 0.0, -1.0, 3.269e-06, 0.0, -1.0, 3.269e-06, 0.0, -1.0, 3.269e-06, 0.0, -1.0, 0.0, 0.0, -1.0, 0.0, 0.0, -1.0, 0.0, 0.0, -1.0, 0.0, 0.0, -1.0, 0.0, 1.0, 0.0, 0.0, 1.0, 0.0, 0.0, 1.0, 0.0, 0.0, 1.0, 0.0, -3.635e-08, 0.0, -1.0, -3.635e-08, 0.0, -1.0, -3.635e-08, 0.0, -1.0, -3.635e-08, 0.0, -1.0, 0.0, 0.0, -1.0, 0.0, 0.0, -1.0, 0.0, 0.0, -1.0, 0.0, 0.0, -1.0, 0.9938, -0.1109, -4.791e-05, 0.9938, -0.1109, 4.744e-05, 1.052e-06, 1.0, 2.937e-07, 1.052e-06, 1.0, 2.937e-07, 0.0, -1.0, 0.0, 0.0, -1.0, 0.0, 0.0, -1.0, 0.0, 0.0, -1.0, 0.0, 0.9929, 0.1171, 0.02118, 5.844e-07, 1.0, -1.024e-05, 5.844e-07, 1.0, -1.024e-05, 5.844e-07, 1.0, -1.024e-05, -4.997e-07, -1.0, -2.217e-07, -4.997e-07, -1.0, -2.217e-07, -4.997e-07, -1.0, -2.217e-07, -4.997e-07, -1.0, -2.217e-07, 2.364e-07, 0.0, 1.0, 2.364e-07, 0.0, 1.0, 2.364e-07, 0.0, 1.0, 2.364e-07, 0.0, 1.0, 2.317e-08, 0.0, 1.0, 2.317e-08, 0.0, 1.0, 2.317e-08, 0.0, 1.0, 2.317e-08, 0.0, 1.0, 2.337e-07, 1.0, 0.0, 2.337e-07, 1.0, 0.0, 2.337e-07, 1.0, 0.0, 2.337e-07, 1.0, 0.0, -4.829e-07, -1.0, -3.664e-06, -4.829e-07, -1.0, -3.664e-06, -4.829e-07, -1.0, -3.664e-06, -4.829e-07, -1.0, -3.664e-06, -4.993e-07, -1.0, 3.263e-07, -4.993e-07, -1.0, 3.263e-07, -4.993e-07, -1.0, 3.263e-07, -4.993e-07, -1.0, 3.263e-07, -9.705e-08, 0.0, -1.0, -9.705e-08, 0.0, -1.0, -9.705e-08, 0.0, -1.0, -9.705e-08, 0.0, -1.0, -8.031e-08, 0.0, -1.0, -8.031e-08, 0.0, -1.0, -8.031e-08, 0.0, -1.0, -8.031e-08, 0.0, -1.0, 0.0, -0.9836, -0.1803, 0.0, -0.9836, -0.1803, 0.0, -0.9836, -0.1803, 0.0, -0.9836, -0.1803, 0.0, 0.0, 1.0, 0.0, 0.0, 1.0, 0.0, 0.0, 1.0, 0.0, 0.0, 1.0, 0.0, 0.0, -1.0, 0.0, 0.0, -1.0, 0.0, 0.0, -1.0, 0.0, 0.0, -1.0, 2.73e-09, 0.0, 1.0, 2.73e-09, 0.0, 1.0, 2.73e-09, 0.0, 1.0, 2.73e-09, 0.0, 1.0, -4.95e-07, -1.0, 0.0, -4.95e-07, -1.0, 0.0, -4.95e-07, -1.0, 0.0, -4.95e-07, -1.0, 0.0, 8.248e-10, 0.0, 1.0, 8.248e-10, 0.0, 1.0, 8.248e-10, 0.0, 1.0, 8.248e-10, 0.0, 1.0, -5.113e-07, -1.0, 0.0, -5.113e-07, -1.0, 0.0, -5.113e-07, -1.0, 0.0, -5.113e-07, -1.0, 0.0, 2.135e-09, 0.0, 1.0, 2.135e-09, 0.0, 1.0, 2.135e-09, 0.0, 1.0, 2.135e-09, 0.0, 1.0, -5.115e-07, -1.0, -2.559e-06, -5.115e-07, -1.0, -2.559e-06, -5.115e-07, -1.0, -2.559e-06, -5.115e-07, -1.0, -2.559e-06, -2.666e-07, -1.0, 0.0, -2.666e-07, -1.0, 0.0, -2.666e-07, -1.0, 0.0, -2.666e-07, -1.0, 0.0, -1.211e-06, 0.0, -1.0, -1.211e-06, 0.0, -1.0, -1.211e-06, 0.0, -1.0, -1.211e-06, 0.0, -1.0, 0.0, -0.9808, -0.195, 0.0, -0.9808, -0.195, 0.0, -0.9808, -0.195, 0.0, -0.9808, -0.195, 0.9999, -0.01337, -4.813e-05, 7.012e-07, 1.0, 4.897e-07, 7.012e-07, 1.0, 4.897e-07, 7.012e-07, 1.0, 4.897e-07, 0.9289, 0.3704, 1.347e-07, 0.9289, 0.3704, 1.347e-07, 0.9289, 0.3704, 1.347e-07, 0.9289, 0.3704, 1.347e-07, -6.892e-08, -0.9808, -0.195, -6.892e-08, -0.9808, -0.195, -6.892e-08, -0.9808, -0.195, -6.892e-08, -0.9808, -0.195, 1.0, -6.348e-07, 2.43e-07, 1.0, -6.348e-07, 2.43e-07, 1.0, -6.348e-07, 2.43e-07, 1.0, -6.348e-07, 2.43e-07, -5.533e-08, -0.9808, -0.195, -5.533e-08, -0.9808, -0.195, -5.533e-08, -0.9808, -0.195, -5.533e-08, -0.9808, -0.195, -1.0, 0.0, -2.497e-07, -1.0, 0.0, -2.497e-07, -1.0, 0.0, -2.497e-07, -1.0, 0.0, -2.497e-07, -1.0, 2.369e-07, 0.0, -1.0, 2.369e-07, 0.0, -1.0, 2.369e-07, 0.0, -1.0, 2.369e-07, 0.0, 1.0, 0.0, 2.708e-07, 1.0, 0.0, 2.708e-07, 1.0, 0.0, 2.708e-07, 1.0, 0.0, 2.708e-07, 3.974e-07, 1.0, 9.924e-14, 3.974e-07, 1.0, 9.924e-14, 3.974e-07, 1.0, 9.924e-14, 3.974e-07, 1.0, 9.924e-14, 0.0, 0.0, 1.0, 0.0, 0.0, 1.0, 0.0, 0.0, 1.0, 0.0, 0.0, 1.0, 0.0, 0.0, 0.0, 0.0, 0.0, 0.0, 0.0, 0.0, 0.0, 0.0, 0.0, 0.0, 0.0, 0.0, 0.0, 0.0, 0.0, 0.0, 0.0, 0.0, 0.0, 0.0, 0.0, 0.0, 0.0, 0.0, 1.0, 0.0, 0.0, 1.0, 0.0, 0.0, 1.0, 0.0, 0.0, 1.0, 1.902e-07, 1.0, 5.036e-07, 1.902e-07, 1.0, 5.036e-07, 1.902e-07, 1.0, 5.036e-07, 1.902e-07, 1.0, 5.036e-07, 4.042e-08, 0.2029, 0.9792, 4.042e-08, 0.2029, 0.9792, 4.042e-08, 0.2029, 0.9792, 4.042e-08, 0.2029, 0.9792, 2.51e-08, 0.2029, -0.9792, 2.51e-08, 0.2029, -0.9792, 2.51e-08, 0.2029, -0.9792, 2.51e-08, 0.2029, -0.9792, -0.9289, 0.3704, 2.021e-07, -0.9289, 0.3704, 2.021e-07, -0.9289, 0.3704, 2.021e-07, -0.9289, 0.3704, 2.021e-07])] * 3)])
me_cube_002 = bpy.data.meshes.new('Cube.002')
me_cube_002.from_pydata([(-1.0, -1.0, -1.0), (-1.0, -1.0, 1.0), (-1.0, 1.0, -1.0), (-1.0, 1.0, 1.0), (1.0, -1.0, -1.0), (1.0, -1.0, 1.0), (1.0, 1.0, -1.0), (1.0, 1.0, 1.0)], [], [(0, 1, 3, 2), (2, 3, 7, 6), (6, 7, 5, 4), (4, 5, 1, 0), (2, 6, 4, 0), (7, 3, 1, 5)])
me_cube_002.use_remesh_preserve_volume = False
me_cube_002.use_remesh_preserve_attributes = False
me_cube_002.use_mirror_vertex_groups = False
me_cube_002.update()

# ---- objects
ob_hemi = bpy.data.objects.new('Hemi', light_hemi)
ob_lamp = bpy.data.objects.new('Lamp', light_lamp)
ob_camera = bpy.data.objects.new('Camera', cam_camera)
ob_machine = bpy.data.objects.new('machine', me_cube_001)
ob_machine_collider = bpy.data.objects.new('machine_collider', me_cube_002)

# ---- transforms, parenting, visibility, modifiers, constraints
ob_hemi.location = (0.0, 0.0, 0.0)
ob_hemi.lineart.crease_threshold = 0.0
ob_lamp.location = (-4.958, -5.668, 7.075)
ob_lamp.rotation_euler = (0.6503, 0.05522, 1.866)
ob_lamp.lock_rotations_4d = False
ob_lamp.empty_display_type = 'ARROWS'
ob_lamp.color = (0.0, 0.0, 0.0, 0.0)
ob_lamp.lineart.crease_threshold = 0.0
ob_camera.location = (7.481, -6.508, 5.344)
ob_camera.rotation_euler = (1.109, 0.0, 0.8149)
ob_camera.lock_rotations_4d = False
ob_camera.empty_display_type = 'ARROWS'
ob_camera.color = (0.0, 0.0, 0.0, 0.0)
ob_camera.display_type = 'WIRE'
ob_camera.lineart.crease_threshold = 0.0
ob_machine.location = (0.0, -0.000596, 2.73)
ob_machine.scale = (1.34, 0.9881, 2.627)
ob_machine.lock_rotations_4d = False
ob_machine.empty_display_type = 'ARROWS'
ob_machine.lineart.crease_threshold = 0.0
ob_machine_collider.location = (0.0, 0.0, 2.704)
ob_machine_collider.scale = (1.34, 1.198, 2.69)
ob_machine_collider.lineart.crease_threshold = 0.0

# ---- collection membership
col_collection_1.objects.link(ob_hemi)
col_collection_1.objects.link(ob_lamp)
col_collection_1.objects.link(ob_camera)
col_collection_1.objects.link(ob_machine)
col_collection_1.objects.link(ob_machine_collider)

# ---- scene / render settings (as saved in the file)
scene.camera = ob_camera
scene.frame_start = 1; scene.frame_end = 250; scene.frame_set(1)
scene.render.engine = 'BLENDER_EEVEE_NEXT'
scene.render.resolution_percentage = 50
scene.render.dither_intensity = 0.0
scene.cycles.use_denoising = False
scene.cycles.samples = 128
scene.cycles.sampling_pattern = 'TABULATED_SOBOL'
scene.cycles.use_adaptive_sampling = False
scene.cycles.use_light_tree = False
scene.cycles.blur_glossy = 0.0
scene.cycles.sample_clamp_indirect = 0.0
scene.view_settings.view_transform = 'Standard'
bpy.context.view_layer.update()
